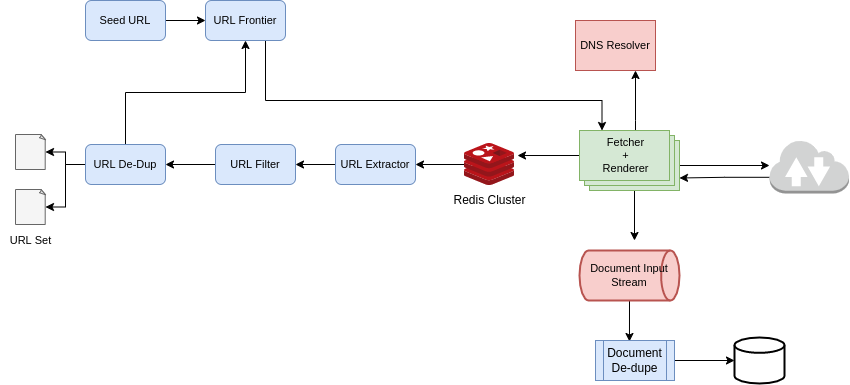

The diagram above was exported from draw.io. Its source (the exported page's mxGraphModel, read from the mxfile embedded in the PNG):
<mxGraphModel dx="2182" dy="878" grid="1" gridSize="10" guides="1" tooltips="1" connect="1" arrows="1" fold="1" page="1" pageScale="1" pageWidth="827" pageHeight="1169" math="0" shadow="0">
  <root>
    <mxCell id="0" />
    <mxCell id="1" parent="0" />
    <mxCell id="08et7u98xqR497bQTveS-14" style="edgeStyle=orthogonalEdgeStyle;rounded=0;orthogonalLoop=1;jettySize=auto;html=1;exitX=0.75;exitY=1;exitDx=0;exitDy=0;entryX=0;entryY=0;entryDx=22.5;entryDy=0;entryPerimeter=0;" edge="1" parent="1" source="MYcrHtltX33mYhCb-abB-2" target="MYcrHtltX33mYhCb-abB-36">
      <mxGeometry relative="1" as="geometry">
        <Array as="points">
          <mxPoint x="241" y="300" />
          <mxPoint x="578" y="300" />
        </Array>
      </mxGeometry>
    </mxCell>
    <mxCell id="MYcrHtltX33mYhCb-abB-2" value="URL Frontier" style="rounded=1;whiteSpace=wrap;html=1;labelBorderColor=none;fontFamily=Helvetica;fontSize=11;fontColor=default;fillColor=#dae8fc;strokeColor=#6c8ebf;" parent="1" vertex="1">
      <mxGeometry x="181" y="200" width="80" height="40" as="geometry" />
    </mxCell>
    <mxCell id="MYcrHtltX33mYhCb-abB-22" style="edgeStyle=orthogonalEdgeStyle;shape=connector;rounded=0;orthogonalLoop=1;jettySize=auto;html=1;exitX=1;exitY=0.5;exitDx=0;exitDy=0;entryX=0;entryY=0.5;entryDx=0;entryDy=0;dashed=0;labelBackgroundColor=default;fontFamily=Helvetica;fontSize=11;fontColor=default;startArrow=none;endArrow=classic;strokeColor=#000000;strokeWidth=1;" parent="1" source="MYcrHtltX33mYhCb-abB-3" target="MYcrHtltX33mYhCb-abB-2" edge="1">
      <mxGeometry relative="1" as="geometry" />
    </mxCell>
    <mxCell id="MYcrHtltX33mYhCb-abB-3" value="Seed URL" style="rounded=1;whiteSpace=wrap;html=1;labelBorderColor=none;fontFamily=Helvetica;fontSize=11;fontColor=default;fillColor=#dae8fc;strokeColor=#6c8ebf;" parent="1" vertex="1">
      <mxGeometry x="61" y="200" width="80" height="40" as="geometry" />
    </mxCell>
    <mxCell id="MYcrHtltX33mYhCb-abB-4" value="DNS Resolver" style="rounded=0;whiteSpace=wrap;html=1;labelBorderColor=none;fontFamily=Helvetica;fontSize=11;fillColor=#f8cecc;strokeColor=#b85450;" parent="1" vertex="1">
      <mxGeometry x="551" y="220" width="80" height="50" as="geometry" />
    </mxCell>
    <mxCell id="MYcrHtltX33mYhCb-abB-26" style="edgeStyle=orthogonalEdgeStyle;shape=connector;rounded=0;orthogonalLoop=1;jettySize=auto;html=1;exitX=0;exitY=0.7;exitDx=0;exitDy=0;exitPerimeter=0;dashed=0;labelBackgroundColor=default;fontFamily=Helvetica;fontSize=11;fontColor=default;startArrow=none;endArrow=classic;strokeColor=#000000;strokeWidth=1;entryX=0;entryY=0;entryDx=100;entryDy=47.5;entryPerimeter=0;" parent="1" source="MYcrHtltX33mYhCb-abB-10" target="MYcrHtltX33mYhCb-abB-36" edge="1">
      <mxGeometry relative="1" as="geometry">
        <mxPoint x="631" y="380" as="targetPoint" />
      </mxGeometry>
    </mxCell>
    <mxCell id="MYcrHtltX33mYhCb-abB-10" value="" style="outlineConnect=0;dashed=0;verticalLabelPosition=bottom;verticalAlign=top;align=center;html=1;shape=mxgraph.aws3.internet_2;fillColor=#D2D3D3;gradientColor=none;labelBorderColor=none;fontFamily=Helvetica;fontSize=11;fontColor=default;" parent="1" vertex="1">
      <mxGeometry x="745" y="339" width="79.5" height="54" as="geometry" />
    </mxCell>
    <mxCell id="08et7u98xqR497bQTveS-8" style="edgeStyle=orthogonalEdgeStyle;rounded=0;orthogonalLoop=1;jettySize=auto;html=1;entryX=1;entryY=0.5;entryDx=0;entryDy=0;" edge="1" parent="1" source="MYcrHtltX33mYhCb-abB-11" target="MYcrHtltX33mYhCb-abB-15">
      <mxGeometry relative="1" as="geometry" />
    </mxCell>
    <mxCell id="MYcrHtltX33mYhCb-abB-11" value="" style="sketch=0;aspect=fixed;html=1;points=[];align=center;image;fontSize=12;image=img/lib/mscae/Cache_Redis_Product.svg;labelBorderColor=none;fontFamily=Helvetica;fontColor=default;" parent="1" vertex="1">
      <mxGeometry x="440" y="343" width="50" height="42" as="geometry" />
    </mxCell>
    <mxCell id="MYcrHtltX33mYhCb-abB-12" value="" style="strokeWidth=2;html=1;shape=mxgraph.flowchart.database;whiteSpace=wrap;labelBorderColor=none;fontFamily=Helvetica;fontSize=11;fontColor=default;" parent="1" vertex="1">
      <mxGeometry x="710" y="537" width="50" height="46" as="geometry" />
    </mxCell>
    <mxCell id="MYcrHtltX33mYhCb-abB-32" style="edgeStyle=orthogonalEdgeStyle;shape=connector;rounded=0;orthogonalLoop=1;jettySize=auto;html=1;exitX=0;exitY=0.5;exitDx=0;exitDy=0;entryX=1;entryY=0.5;entryDx=0;entryDy=0;dashed=0;labelBackgroundColor=default;fontFamily=Helvetica;fontSize=11;fontColor=default;startArrow=none;endArrow=classic;strokeColor=#000000;strokeWidth=1;" parent="1" source="MYcrHtltX33mYhCb-abB-15" target="MYcrHtltX33mYhCb-abB-17" edge="1">
      <mxGeometry relative="1" as="geometry" />
    </mxCell>
    <mxCell id="MYcrHtltX33mYhCb-abB-15" value="URL Extractor" style="rounded=1;whiteSpace=wrap;html=1;labelBorderColor=none;fontFamily=Helvetica;fontSize=11;fontColor=default;fillColor=#dae8fc;strokeColor=#6c8ebf;" parent="1" vertex="1">
      <mxGeometry x="311" y="344" width="80" height="40" as="geometry" />
    </mxCell>
    <mxCell id="MYcrHtltX33mYhCb-abB-33" style="edgeStyle=orthogonalEdgeStyle;shape=connector;rounded=0;orthogonalLoop=1;jettySize=auto;html=1;exitX=0;exitY=0.5;exitDx=0;exitDy=0;dashed=0;labelBackgroundColor=default;fontFamily=Helvetica;fontSize=11;fontColor=default;startArrow=none;endArrow=classic;strokeColor=#000000;strokeWidth=1;" parent="1" source="MYcrHtltX33mYhCb-abB-17" target="MYcrHtltX33mYhCb-abB-18" edge="1">
      <mxGeometry relative="1" as="geometry" />
    </mxCell>
    <mxCell id="MYcrHtltX33mYhCb-abB-17" value="URL Filter" style="rounded=1;whiteSpace=wrap;html=1;labelBorderColor=none;fontFamily=Helvetica;fontSize=11;fontColor=default;fillColor=#dae8fc;strokeColor=#6c8ebf;" parent="1" vertex="1">
      <mxGeometry x="191" y="344" width="80" height="40" as="geometry" />
    </mxCell>
    <mxCell id="MYcrHtltX33mYhCb-abB-34" style="edgeStyle=orthogonalEdgeStyle;shape=connector;rounded=0;orthogonalLoop=1;jettySize=auto;html=1;exitX=0;exitY=0.5;exitDx=0;exitDy=0;entryX=1;entryY=0.5;entryDx=0;entryDy=0;entryPerimeter=0;dashed=0;labelBackgroundColor=default;fontFamily=Helvetica;fontSize=11;fontColor=default;startArrow=none;endArrow=classic;strokeColor=#000000;strokeWidth=1;" parent="1" source="MYcrHtltX33mYhCb-abB-18" target="MYcrHtltX33mYhCb-abB-19" edge="1">
      <mxGeometry relative="1" as="geometry" />
    </mxCell>
    <mxCell id="MYcrHtltX33mYhCb-abB-35" style="edgeStyle=orthogonalEdgeStyle;shape=connector;rounded=0;orthogonalLoop=1;jettySize=auto;html=1;exitX=0;exitY=0.5;exitDx=0;exitDy=0;entryX=1;entryY=0.5;entryDx=0;entryDy=0;entryPerimeter=0;dashed=0;labelBackgroundColor=default;fontFamily=Helvetica;fontSize=11;fontColor=default;startArrow=none;endArrow=classic;strokeColor=#000000;strokeWidth=1;" parent="1" source="MYcrHtltX33mYhCb-abB-18" target="MYcrHtltX33mYhCb-abB-21" edge="1">
      <mxGeometry relative="1" as="geometry" />
    </mxCell>
    <mxCell id="MYcrHtltX33mYhCb-abB-46" style="edgeStyle=orthogonalEdgeStyle;shape=connector;rounded=0;orthogonalLoop=1;jettySize=auto;html=1;exitX=0.5;exitY=0;exitDx=0;exitDy=0;entryX=0.5;entryY=1;entryDx=0;entryDy=0;dashed=0;labelBackgroundColor=default;fontFamily=Helvetica;fontSize=11;fontColor=default;startArrow=none;endArrow=classic;strokeColor=#000000;strokeWidth=1;" parent="1" source="MYcrHtltX33mYhCb-abB-18" target="MYcrHtltX33mYhCb-abB-2" edge="1">
      <mxGeometry relative="1" as="geometry" />
    </mxCell>
    <mxCell id="MYcrHtltX33mYhCb-abB-18" value="URL De-Dup" style="rounded=1;whiteSpace=wrap;html=1;labelBorderColor=none;fontFamily=Helvetica;fontSize=11;fontColor=default;fillColor=#dae8fc;strokeColor=#6c8ebf;" parent="1" vertex="1">
      <mxGeometry x="61" y="344" width="80" height="40" as="geometry" />
    </mxCell>
    <mxCell id="MYcrHtltX33mYhCb-abB-19" value="" style="whiteSpace=wrap;html=1;shape=mxgraph.basic.document;labelBorderColor=none;fontFamily=Helvetica;fontSize=11;fontColor=default;fillColor=#f5f5f5;strokeColor=#666666;" parent="1" vertex="1">
      <mxGeometry x="-9" y="334" width="30" height="35" as="geometry" />
    </mxCell>
    <mxCell id="MYcrHtltX33mYhCb-abB-21" value="" style="whiteSpace=wrap;html=1;shape=mxgraph.basic.document;labelBorderColor=none;fontFamily=Helvetica;fontSize=11;fontColor=default;fillColor=#f5f5f5;strokeColor=#666666;" parent="1" vertex="1">
      <mxGeometry x="-9" y="389" width="30" height="35" as="geometry" />
    </mxCell>
    <mxCell id="MYcrHtltX33mYhCb-abB-25" style="edgeStyle=orthogonalEdgeStyle;shape=connector;rounded=0;orthogonalLoop=1;jettySize=auto;html=1;exitX=0;exitY=0;exitDx=100;exitDy=35;dashed=0;labelBackgroundColor=default;fontFamily=Helvetica;fontSize=11;fontColor=default;startArrow=none;endArrow=classic;strokeColor=#000000;strokeWidth=1;exitPerimeter=0;" parent="1" source="MYcrHtltX33mYhCb-abB-36" edge="1">
      <mxGeometry relative="1" as="geometry">
        <mxPoint x="745" y="365" as="targetPoint" />
        <mxPoint x="631" y="365" as="sourcePoint" />
      </mxGeometry>
    </mxCell>
    <mxCell id="MYcrHtltX33mYhCb-abB-39" style="edgeStyle=orthogonalEdgeStyle;shape=connector;rounded=0;orthogonalLoop=1;jettySize=auto;html=1;entryX=0.75;entryY=1;entryDx=0;entryDy=0;dashed=0;labelBackgroundColor=default;fontFamily=Helvetica;fontSize=11;fontColor=default;startArrow=none;endArrow=classic;strokeColor=#000000;strokeWidth=1;" parent="1" source="MYcrHtltX33mYhCb-abB-36" target="MYcrHtltX33mYhCb-abB-4" edge="1">
      <mxGeometry relative="1" as="geometry">
        <Array as="points">
          <mxPoint x="611" y="320" />
          <mxPoint x="611" y="320" />
        </Array>
      </mxGeometry>
    </mxCell>
    <mxCell id="08et7u98xqR497bQTveS-9" style="edgeStyle=orthogonalEdgeStyle;rounded=0;orthogonalLoop=1;jettySize=auto;html=1;exitX=0;exitY=0;exitDx=0;exitDy=25;exitPerimeter=0;entryX=1.06;entryY=0.286;entryDx=0;entryDy=0;entryPerimeter=0;" edge="1" parent="1" source="MYcrHtltX33mYhCb-abB-36" target="MYcrHtltX33mYhCb-abB-11">
      <mxGeometry relative="1" as="geometry" />
    </mxCell>
    <mxCell id="08et7u98xqR497bQTveS-10" style="edgeStyle=orthogonalEdgeStyle;rounded=0;orthogonalLoop=1;jettySize=auto;html=1;exitX=0;exitY=0;exitDx=55;exitDy=60;exitPerimeter=0;" edge="1" parent="1" source="MYcrHtltX33mYhCb-abB-36">
      <mxGeometry relative="1" as="geometry">
        <mxPoint x="610" y="440" as="targetPoint" />
      </mxGeometry>
    </mxCell>
    <mxCell id="MYcrHtltX33mYhCb-abB-36" value="" style="verticalLabelPosition=bottom;verticalAlign=top;html=1;shape=mxgraph.basic.layered_rect;dx=10;outlineConnect=0;labelBorderColor=none;fontFamily=Helvetica;fontSize=11;fillColor=#d5e8d4;strokeColor=#82b366;" parent="1" vertex="1">
      <mxGeometry x="555" y="330" width="100" height="60" as="geometry" />
    </mxCell>
    <mxCell id="MYcrHtltX33mYhCb-abB-45" value="Fetcher&lt;br&gt;+&lt;br&gt;Renderer" style="text;html=1;align=center;verticalAlign=middle;resizable=0;points=[];autosize=1;strokeColor=none;fillColor=none;fontSize=11;fontFamily=Helvetica;fontColor=default;" parent="1" vertex="1">
      <mxGeometry x="571" y="335" width="60" height="40" as="geometry" />
    </mxCell>
    <mxCell id="08et7u98xqR497bQTveS-11" style="edgeStyle=orthogonalEdgeStyle;rounded=0;orthogonalLoop=1;jettySize=auto;html=1;exitX=0.5;exitY=1;exitDx=0;exitDy=0;exitPerimeter=0;entryX=0.43;entryY=0.025;entryDx=0;entryDy=0;entryPerimeter=0;" edge="1" parent="1" source="MYcrHtltX33mYhCb-abB-47" target="08et7u98xqR497bQTveS-1">
      <mxGeometry relative="1" as="geometry" />
    </mxCell>
    <mxCell id="MYcrHtltX33mYhCb-abB-47" value="Document Input Stream" style="strokeWidth=2;html=1;shape=mxgraph.flowchart.direct_data;whiteSpace=wrap;labelBorderColor=none;fontFamily=Helvetica;fontSize=11;fillColor=#f8cecc;strokeColor=#b85450;" parent="1" vertex="1">
      <mxGeometry x="555" y="450" width="100" height="50" as="geometry" />
    </mxCell>
    <mxCell id="MYcrHtltX33mYhCb-abB-59" value="URL Set" style="text;html=1;align=center;verticalAlign=middle;resizable=0;points=[];autosize=1;strokeColor=none;fillColor=none;fontSize=11;fontFamily=Helvetica;fontColor=default;" parent="1" vertex="1">
      <mxGeometry x="-24" y="430" width="60" height="20" as="geometry" />
    </mxCell>
    <mxCell id="08et7u98xqR497bQTveS-12" style="edgeStyle=orthogonalEdgeStyle;rounded=0;orthogonalLoop=1;jettySize=auto;html=1;exitX=1;exitY=0.5;exitDx=0;exitDy=0;entryX=0;entryY=0.5;entryDx=0;entryDy=0;entryPerimeter=0;" edge="1" parent="1" source="08et7u98xqR497bQTveS-1" target="MYcrHtltX33mYhCb-abB-12">
      <mxGeometry relative="1" as="geometry" />
    </mxCell>
    <mxCell id="08et7u98xqR497bQTveS-1" value="Document De-dupe" style="shape=process;whiteSpace=wrap;html=1;backgroundOutline=1;fillColor=#dae8fc;strokeColor=#6c8ebf;" vertex="1" parent="1">
      <mxGeometry x="571" y="540" width="79" height="40" as="geometry" />
    </mxCell>
    <mxCell id="08et7u98xqR497bQTveS-13" value="Redis Cluster" style="text;html=1;align=center;verticalAlign=middle;resizable=0;points=[];autosize=1;strokeColor=none;fillColor=none;" vertex="1" parent="1">
      <mxGeometry x="420" y="390" width="90" height="20" as="geometry" />
    </mxCell>
  </root>
</mxGraphModel>